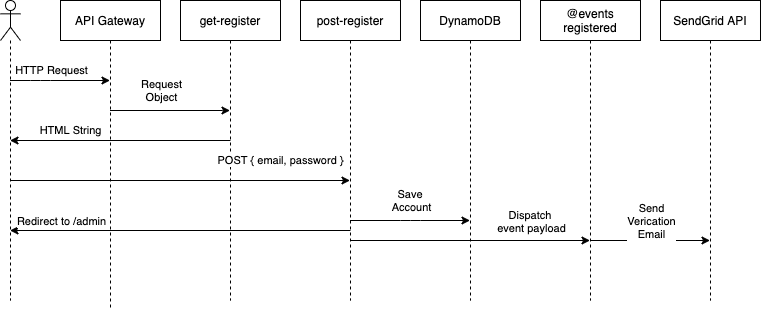

The diagram above was exported from draw.io. Its source (the exported page's mxGraphModel, read from the mxfile embedded in the PNG):
<mxGraphModel dx="1026" dy="1163" grid="1" gridSize="10" guides="1" tooltips="1" connect="1" arrows="1" fold="1" page="1" pageScale="1" pageWidth="1100" pageHeight="850" math="0" shadow="0">
  <root>
    <mxCell id="0" />
    <mxCell id="1" parent="0" />
    <mxCell id="2" value="" style="shape=umlLifeline;participant=umlActor;perimeter=lifelinePerimeter;whiteSpace=wrap;html=1;container=1;collapsible=0;recursiveResize=0;verticalAlign=top;spacingTop=36;outlineConnect=0;" vertex="1" parent="1">
      <mxGeometry x="30" y="260" width="20" height="300" as="geometry" />
    </mxCell>
    <mxCell id="3" value="HTTP Request" style="endArrow=classic;html=1;" edge="1" source="2" target="4" parent="1">
      <mxGeometry x="-0.19" y="10" width="50" height="50" relative="1" as="geometry">
        <mxPoint x="40" y="370" as="sourcePoint" />
        <mxPoint x="190" y="370" as="targetPoint" />
        <Array as="points">
          <mxPoint x="70" y="340" />
        </Array>
        <mxPoint as="offset" />
      </mxGeometry>
    </mxCell>
    <mxCell id="4" value="API Gateway" style="shape=umlLifeline;perimeter=lifelinePerimeter;whiteSpace=wrap;html=1;container=1;collapsible=0;recursiveResize=0;outlineConnect=0;" vertex="1" parent="1">
      <mxGeometry x="90" y="260" width="100" height="310" as="geometry" />
    </mxCell>
    <mxCell id="5" value="Request&lt;br&gt;Object" style="endArrow=classic;html=1;" edge="1" source="4" target="6" parent="1">
      <mxGeometry x="0.85" y="64" width="50" height="50" relative="1" as="geometry">
        <mxPoint x="220" y="370" as="sourcePoint" />
        <mxPoint x="350" y="370" as="targetPoint" />
        <Array as="points">
          <mxPoint x="250.5" y="370" />
        </Array>
        <mxPoint x="-60" y="44" as="offset" />
      </mxGeometry>
    </mxCell>
    <mxCell id="6" value="get-register" style="shape=umlLifeline;perimeter=lifelinePerimeter;whiteSpace=wrap;html=1;container=1;collapsible=0;recursiveResize=0;outlineConnect=0;" vertex="1" parent="1">
      <mxGeometry x="210" y="260" width="100" height="300" as="geometry" />
    </mxCell>
    <mxCell id="7" value="POST { email, password }" style="endArrow=classic;html=1;" edge="1" parent="6" target="9">
      <mxGeometry x="0.5906" y="20" width="50" height="50" relative="1" as="geometry">
        <mxPoint x="-170" y="180" as="sourcePoint" />
        <mxPoint x="200" y="180" as="targetPoint" />
        <mxPoint as="offset" />
      </mxGeometry>
    </mxCell>
    <mxCell id="8" value="HTML String" style="endArrow=classic;html=1;" edge="1" target="2" parent="1">
      <mxGeometry x="0.4512" y="-10" width="50" height="50" relative="1" as="geometry">
        <mxPoint x="260" y="400" as="sourcePoint" />
        <mxPoint x="180" y="400" as="targetPoint" />
        <mxPoint as="offset" />
      </mxGeometry>
    </mxCell>
    <mxCell id="9" value="post-register" style="shape=umlLifeline;perimeter=lifelinePerimeter;whiteSpace=wrap;html=1;container=1;collapsible=0;recursiveResize=0;outlineConnect=0;" vertex="1" parent="1">
      <mxGeometry x="330" y="260" width="100" height="300" as="geometry" />
    </mxCell>
    <mxCell id="10" value="@events&lt;br&gt;registered" style="shape=umlLifeline;perimeter=lifelinePerimeter;whiteSpace=wrap;html=1;container=1;collapsible=0;recursiveResize=0;outlineConnect=0;" vertex="1" parent="1">
      <mxGeometry x="570" y="260" width="100" height="300" as="geometry" />
    </mxCell>
    <mxCell id="11" value="DynamoDB" style="shape=umlLifeline;perimeter=lifelinePerimeter;whiteSpace=wrap;html=1;container=1;collapsible=0;recursiveResize=0;outlineConnect=0;" vertex="1" parent="1">
      <mxGeometry x="450" y="260" width="100" height="300" as="geometry" />
    </mxCell>
    <mxCell id="12" value="Save&amp;nbsp;&lt;br&gt;Account" style="endArrow=classic;html=1;" edge="1" source="9" target="11" parent="1">
      <mxGeometry x="0.0083" y="20" width="50" height="50" relative="1" as="geometry">
        <mxPoint x="430" y="500" as="sourcePoint" />
        <mxPoint x="480" y="450" as="targetPoint" />
        <Array as="points">
          <mxPoint x="440" y="480" />
        </Array>
        <mxPoint x="1" as="offset" />
      </mxGeometry>
    </mxCell>
    <mxCell id="13" value="" style="endArrow=classic;html=1;" edge="1" target="10" parent="1">
      <mxGeometry relative="1" as="geometry">
        <mxPoint x="380" y="500" as="sourcePoint" />
        <mxPoint x="480" y="500" as="targetPoint" />
      </mxGeometry>
    </mxCell>
    <mxCell id="14" value="Dispatch &lt;br&gt;event payload" style="edgeLabel;resizable=0;html=1;align=center;verticalAlign=middle;" connectable="0" vertex="1" parent="13">
      <mxGeometry relative="1" as="geometry">
        <mxPoint x="60" y="-20" as="offset" />
      </mxGeometry>
    </mxCell>
    <mxCell id="15" value="SendGrid API" style="shape=umlLifeline;perimeter=lifelinePerimeter;whiteSpace=wrap;html=1;container=1;collapsible=0;recursiveResize=0;outlineConnect=0;" vertex="1" parent="1">
      <mxGeometry x="690" y="260" width="100" height="300" as="geometry" />
    </mxCell>
    <mxCell id="16" value="" style="endArrow=classic;html=1;" edge="1" target="15" parent="1">
      <mxGeometry relative="1" as="geometry">
        <mxPoint x="620" y="500" as="sourcePoint" />
        <mxPoint x="720" y="500" as="targetPoint" />
      </mxGeometry>
    </mxCell>
    <mxCell id="17" value="Send&lt;br&gt;Verication&lt;br&gt;Email" style="edgeLabel;resizable=0;html=1;align=center;verticalAlign=middle;" connectable="0" vertex="1" parent="16">
      <mxGeometry relative="1" as="geometry">
        <mxPoint y="-20" as="offset" />
      </mxGeometry>
    </mxCell>
    <mxCell id="18" value="" style="endArrow=classic;html=1;" edge="1" target="2" parent="1">
      <mxGeometry relative="1" as="geometry">
        <mxPoint x="380" y="490" as="sourcePoint" />
        <mxPoint x="480" y="490" as="targetPoint" />
      </mxGeometry>
    </mxCell>
    <mxCell id="19" value="Redirect to /admin" style="edgeLabel;resizable=0;html=1;align=center;verticalAlign=middle;" connectable="0" vertex="1" parent="18">
      <mxGeometry relative="1" as="geometry">
        <mxPoint x="-120" y="-10" as="offset" />
      </mxGeometry>
    </mxCell>
  </root>
</mxGraphModel>